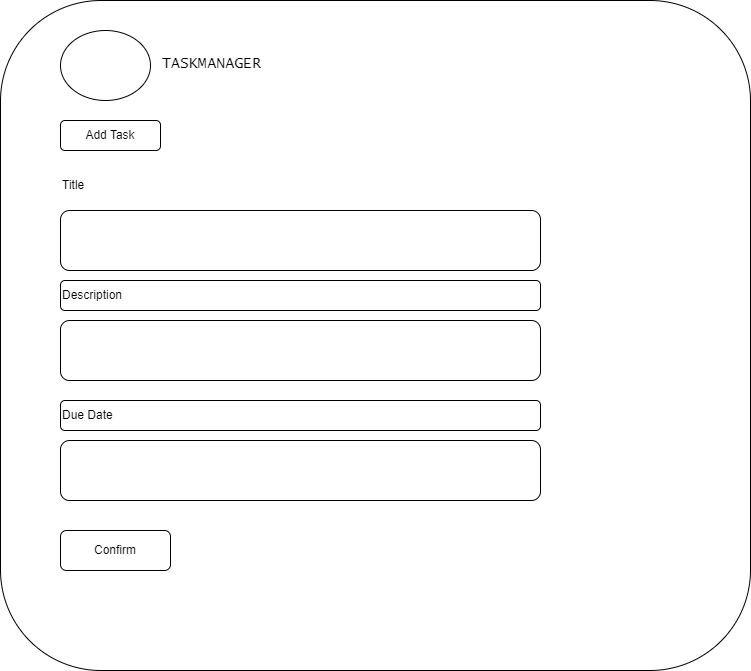

The diagram above was exported from draw.io. Its source (the exported page's mxGraphModel, read from the mxfile embedded in the PNG):
<mxGraphModel dx="780" dy="438" grid="1" gridSize="10" guides="1" tooltips="1" connect="1" arrows="1" fold="1" page="1" pageScale="1" pageWidth="850" pageHeight="1100" math="0" shadow="0">
  <root>
    <mxCell id="0" />
    <mxCell id="1" parent="0" />
    <mxCell id="y7VNVJWykDFFCkPo8Kqb-1" value="" style="rounded=1;whiteSpace=wrap;html=1;" vertex="1" parent="1">
      <mxGeometry x="20" y="40" width="750" height="670" as="geometry" />
    </mxCell>
    <mxCell id="y7VNVJWykDFFCkPo8Kqb-3" value="TASKMANAGER" style="rounded=1;whiteSpace=wrap;html=1;align=left;fillColor=none;strokeColor=none;fontSize=15;fontFamily=Lucida Console;" vertex="1" parent="1">
      <mxGeometry x="180" y="75" width="380" height="55" as="geometry" />
    </mxCell>
    <mxCell id="y7VNVJWykDFFCkPo8Kqb-4" value="" style="ellipse;whiteSpace=wrap;html=1;" vertex="1" parent="1">
      <mxGeometry x="80" y="70" width="90" height="70" as="geometry" />
    </mxCell>
    <mxCell id="y7VNVJWykDFFCkPo8Kqb-5" value="Add Task" style="rounded=1;whiteSpace=wrap;html=1;" vertex="1" parent="1">
      <mxGeometry x="80" y="160" width="100" height="30" as="geometry" />
    </mxCell>
    <mxCell id="y7VNVJWykDFFCkPo8Kqb-6" value="Title" style="rounded=1;whiteSpace=wrap;html=1;align=left;fillColor=none;strokeColor=none;" vertex="1" parent="1">
      <mxGeometry x="80" y="210" width="480" height="30" as="geometry" />
    </mxCell>
    <mxCell id="y7VNVJWykDFFCkPo8Kqb-7" value="Description" style="rounded=1;whiteSpace=wrap;html=1;align=left;" vertex="1" parent="1">
      <mxGeometry x="80" y="320" width="480" height="30" as="geometry" />
    </mxCell>
    <mxCell id="y7VNVJWykDFFCkPo8Kqb-8" value="" style="rounded=1;whiteSpace=wrap;html=1;" vertex="1" parent="1">
      <mxGeometry x="80" y="250" width="480" height="60" as="geometry" />
    </mxCell>
    <mxCell id="y7VNVJWykDFFCkPo8Kqb-9" value="Confirm" style="rounded=1;whiteSpace=wrap;html=1;" vertex="1" parent="1">
      <mxGeometry x="80" y="570" width="110" height="40" as="geometry" />
    </mxCell>
    <mxCell id="y7VNVJWykDFFCkPo8Kqb-10" value="Due Date" style="rounded=1;whiteSpace=wrap;html=1;align=left;" vertex="1" parent="1">
      <mxGeometry x="80" y="440" width="480" height="30" as="geometry" />
    </mxCell>
    <mxCell id="y7VNVJWykDFFCkPo8Kqb-11" value="" style="rounded=1;whiteSpace=wrap;html=1;" vertex="1" parent="1">
      <mxGeometry x="80" y="480" width="480" height="60" as="geometry" />
    </mxCell>
    <mxCell id="y7VNVJWykDFFCkPo8Kqb-12" value="" style="rounded=1;whiteSpace=wrap;html=1;" vertex="1" parent="1">
      <mxGeometry x="80" y="360" width="480" height="60" as="geometry" />
    </mxCell>
  </root>
</mxGraphModel>